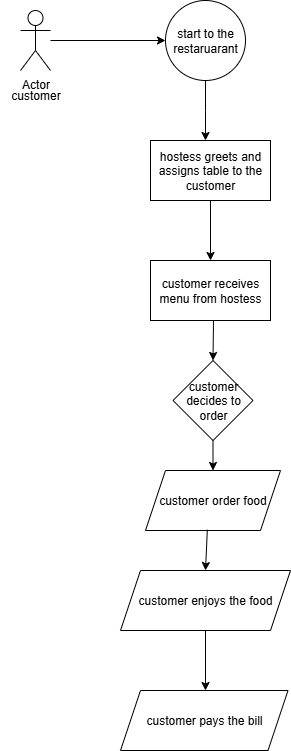

The diagram above was exported from draw.io. Its source (the exported page's mxGraphModel, read from the mxfile embedded in the PNG):
<mxGraphModel dx="1042" dy="527" grid="1" gridSize="10" guides="1" tooltips="1" connect="1" arrows="1" fold="1" page="1" pageScale="1" pageWidth="850" pageHeight="1100" math="0" shadow="0">
  <root>
    <mxCell id="0" />
    <mxCell id="1" parent="0" />
    <mxCell id="8HcYf04Oy6GChParwuoo-3" value="" style="edgeStyle=orthogonalEdgeStyle;rounded=0;orthogonalLoop=1;jettySize=auto;html=1;" edge="1" parent="1" source="8HcYf04Oy6GChParwuoo-1">
      <mxGeometry relative="1" as="geometry">
        <mxPoint x="385" y="180" as="targetPoint" />
      </mxGeometry>
    </mxCell>
    <mxCell id="8HcYf04Oy6GChParwuoo-1" value="start to the restaruarant" style="ellipse;whiteSpace=wrap;html=1;aspect=fixed;" vertex="1" parent="1">
      <mxGeometry x="345" y="40" width="80" height="80" as="geometry" />
    </mxCell>
    <mxCell id="8HcYf04Oy6GChParwuoo-9" value="" style="endArrow=classic;html=1;rounded=0;" edge="1" parent="1" target="8HcYf04Oy6GChParwuoo-1">
      <mxGeometry width="50" height="50" relative="1" as="geometry">
        <mxPoint x="230" y="80" as="sourcePoint" />
        <mxPoint x="280" y="40" as="targetPoint" />
      </mxGeometry>
    </mxCell>
    <mxCell id="8HcYf04Oy6GChParwuoo-10" value="customer" style="text;html=1;align=center;verticalAlign=middle;resizable=0;points=[];autosize=1;strokeColor=none;fillColor=none;" vertex="1" parent="1">
      <mxGeometry x="180" y="120" width="70" height="30" as="geometry" />
    </mxCell>
    <mxCell id="8HcYf04Oy6GChParwuoo-11" value="Actor" style="shape=umlActor;verticalLabelPosition=bottom;verticalAlign=top;html=1;outlineConnect=0;" vertex="1" parent="1">
      <mxGeometry x="200" y="50" width="30" height="60" as="geometry" />
    </mxCell>
    <mxCell id="8HcYf04Oy6GChParwuoo-14" value="" style="edgeStyle=orthogonalEdgeStyle;rounded=0;orthogonalLoop=1;jettySize=auto;html=1;" edge="1" parent="1" source="8HcYf04Oy6GChParwuoo-12" target="8HcYf04Oy6GChParwuoo-13">
      <mxGeometry relative="1" as="geometry" />
    </mxCell>
    <mxCell id="8HcYf04Oy6GChParwuoo-12" value="hostess greets and assigns table to the customer" style="rounded=0;whiteSpace=wrap;html=1;" vertex="1" parent="1">
      <mxGeometry x="330" y="180" width="120" height="60" as="geometry" />
    </mxCell>
    <mxCell id="8HcYf04Oy6GChParwuoo-13" value="customer receives menu from hostess" style="whiteSpace=wrap;html=1;rounded=0;" vertex="1" parent="1">
      <mxGeometry x="330" y="300" width="120" height="60" as="geometry" />
    </mxCell>
    <mxCell id="8HcYf04Oy6GChParwuoo-15" value="customer order food" style="shape=parallelogram;perimeter=parallelogramPerimeter;whiteSpace=wrap;html=1;fixedSize=1;" vertex="1" parent="1">
      <mxGeometry x="325" y="510" width="135" height="60" as="geometry" />
    </mxCell>
    <mxCell id="8HcYf04Oy6GChParwuoo-16" value="" style="endArrow=classic;html=1;rounded=0;entryX=0.5;entryY=0;entryDx=0;entryDy=0;exitX=0.5;exitY=1;exitDx=0;exitDy=0;" edge="1" parent="1" source="8HcYf04Oy6GChParwuoo-17" target="8HcYf04Oy6GChParwuoo-15">
      <mxGeometry width="50" height="50" relative="1" as="geometry">
        <mxPoint x="400" y="380" as="sourcePoint" />
        <mxPoint x="450" y="250" as="targetPoint" />
      </mxGeometry>
    </mxCell>
    <mxCell id="8HcYf04Oy6GChParwuoo-18" value="" style="endArrow=classic;html=1;rounded=0;entryX=0.5;entryY=0;entryDx=0;entryDy=0;" edge="1" parent="1" target="8HcYf04Oy6GChParwuoo-17">
      <mxGeometry width="50" height="50" relative="1" as="geometry">
        <mxPoint x="393" y="360" as="sourcePoint" />
        <mxPoint x="398" y="438" as="targetPoint" />
      </mxGeometry>
    </mxCell>
    <mxCell id="8HcYf04Oy6GChParwuoo-17" value="customer decides to order" style="rhombus;whiteSpace=wrap;html=1;" vertex="1" parent="1">
      <mxGeometry x="352.5" y="400" width="80" height="80" as="geometry" />
    </mxCell>
    <mxCell id="8HcYf04Oy6GChParwuoo-19" value="customer enjoys the food" style="shape=parallelogram;perimeter=parallelogramPerimeter;whiteSpace=wrap;html=1;fixedSize=1;" vertex="1" parent="1">
      <mxGeometry x="300" y="610" width="170" height="60" as="geometry" />
    </mxCell>
    <mxCell id="8HcYf04Oy6GChParwuoo-20" value="" style="endArrow=classic;html=1;rounded=0;entryX=0.5;entryY=0;entryDx=0;entryDy=0;exitX=0.458;exitY=0.987;exitDx=0;exitDy=0;exitPerimeter=0;" edge="1" parent="1" source="8HcYf04Oy6GChParwuoo-15" target="8HcYf04Oy6GChParwuoo-19">
      <mxGeometry width="50" height="50" relative="1" as="geometry">
        <mxPoint x="360" y="580" as="sourcePoint" />
        <mxPoint x="410" y="530" as="targetPoint" />
      </mxGeometry>
    </mxCell>
    <mxCell id="8HcYf04Oy6GChParwuoo-21" value="customer pays the bill" style="shape=parallelogram;perimeter=parallelogramPerimeter;whiteSpace=wrap;html=1;fixedSize=1;" vertex="1" parent="1">
      <mxGeometry x="300" y="730" width="167.5" height="60" as="geometry" />
    </mxCell>
    <mxCell id="8HcYf04Oy6GChParwuoo-22" value="" style="endArrow=classic;html=1;rounded=0;exitX=0.5;exitY=1;exitDx=0;exitDy=0;" edge="1" parent="1" source="8HcYf04Oy6GChParwuoo-19">
      <mxGeometry width="50" height="50" relative="1" as="geometry">
        <mxPoint x="360" y="760" as="sourcePoint" />
        <mxPoint x="385" y="730" as="targetPoint" />
      </mxGeometry>
    </mxCell>
  </root>
</mxGraphModel>